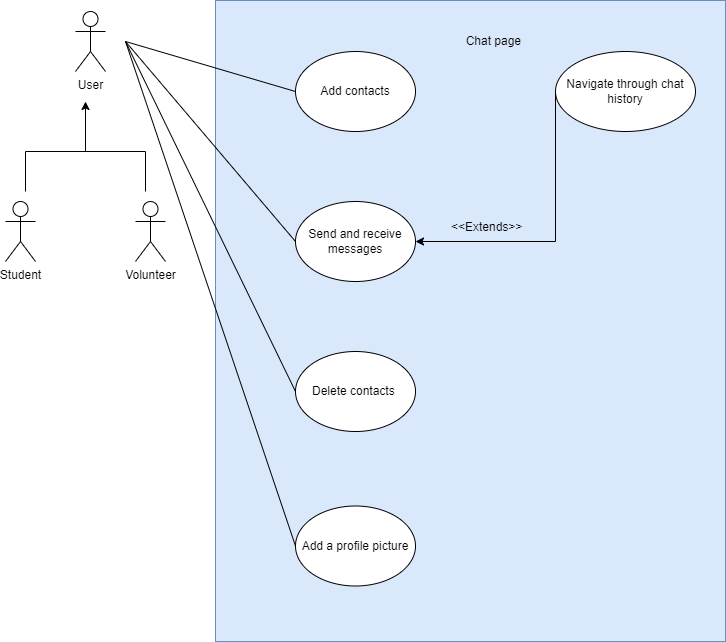

The diagram above was exported from draw.io. Its source (the exported page's mxGraphModel, read from the mxfile embedded in the PNG):
<mxGraphModel dx="1038" dy="678" grid="1" gridSize="10" guides="1" tooltips="1" connect="1" arrows="1" fold="1" page="1" pageScale="1" pageWidth="827" pageHeight="1169" math="0" shadow="0">
  <root>
    <mxCell id="0" />
    <mxCell id="1" parent="0" />
    <mxCell id="R1qW2P0DQYLrc0Vg61Ua-2" value="User" style="shape=umlActor;verticalLabelPosition=bottom;verticalAlign=top;html=1;outlineConnect=0;" parent="1" vertex="1">
      <mxGeometry x="110" y="50" width="30" height="60" as="geometry" />
    </mxCell>
    <mxCell id="R1qW2P0DQYLrc0Vg61Ua-3" value="Volunteer" style="shape=umlActor;verticalLabelPosition=bottom;verticalAlign=top;html=1;outlineConnect=0;" parent="1" vertex="1">
      <mxGeometry x="170" y="240" width="30" height="60" as="geometry" />
    </mxCell>
    <mxCell id="R1qW2P0DQYLrc0Vg61Ua-4" value="Student" style="shape=umlActor;verticalLabelPosition=bottom;verticalAlign=top;html=1;outlineConnect=0;" parent="1" vertex="1">
      <mxGeometry x="40" y="240" width="30" height="60" as="geometry" />
    </mxCell>
    <mxCell id="R1qW2P0DQYLrc0Vg61Ua-5" value="" style="endArrow=none;html=1;rounded=0;" parent="1" edge="1">
      <mxGeometry width="50" height="50" relative="1" as="geometry">
        <mxPoint x="60" y="230" as="sourcePoint" />
        <mxPoint x="60" y="190" as="targetPoint" />
      </mxGeometry>
    </mxCell>
    <mxCell id="R1qW2P0DQYLrc0Vg61Ua-6" value="" style="endArrow=none;html=1;rounded=0;" parent="1" edge="1">
      <mxGeometry width="50" height="50" relative="1" as="geometry">
        <mxPoint x="180" y="230" as="sourcePoint" />
        <mxPoint x="180" y="190" as="targetPoint" />
      </mxGeometry>
    </mxCell>
    <mxCell id="R1qW2P0DQYLrc0Vg61Ua-7" value="" style="endArrow=none;html=1;rounded=0;" parent="1" edge="1">
      <mxGeometry width="50" height="50" relative="1" as="geometry">
        <mxPoint x="60" y="190" as="sourcePoint" />
        <mxPoint x="180" y="190" as="targetPoint" />
      </mxGeometry>
    </mxCell>
    <mxCell id="R1qW2P0DQYLrc0Vg61Ua-8" value="" style="endArrow=classic;html=1;rounded=0;" parent="1" edge="1">
      <mxGeometry width="50" height="50" relative="1" as="geometry">
        <mxPoint x="120" y="190" as="sourcePoint" />
        <mxPoint x="120" y="140" as="targetPoint" />
      </mxGeometry>
    </mxCell>
    <mxCell id="R1qW2P0DQYLrc0Vg61Ua-9" value="" style="rounded=0;whiteSpace=wrap;html=1;fillColor=#dae8fc;strokeColor=#6c8ebf;" parent="1" vertex="1">
      <mxGeometry x="250" y="39" width="510" height="641" as="geometry" />
    </mxCell>
    <mxCell id="R1qW2P0DQYLrc0Vg61Ua-10" value="Add contacts" style="ellipse;whiteSpace=wrap;html=1;" parent="1" vertex="1">
      <mxGeometry x="330" y="90" width="120" height="80" as="geometry" />
    </mxCell>
    <mxCell id="R1qW2P0DQYLrc0Vg61Ua-11" value="Send and receive messages" style="ellipse;whiteSpace=wrap;html=1;" parent="1" vertex="1">
      <mxGeometry x="330" y="240" width="120" height="80" as="geometry" />
    </mxCell>
    <mxCell id="R1qW2P0DQYLrc0Vg61Ua-12" value="Delete contacts&amp;nbsp;" style="ellipse;whiteSpace=wrap;html=1;" parent="1" vertex="1">
      <mxGeometry x="330" y="390" width="120" height="80" as="geometry" />
    </mxCell>
    <mxCell id="R1qW2P0DQYLrc0Vg61Ua-13" value="Add a profile picture" style="ellipse;whiteSpace=wrap;html=1;" parent="1" vertex="1">
      <mxGeometry x="330" y="544.5" width="120" height="80" as="geometry" />
    </mxCell>
    <mxCell id="R1qW2P0DQYLrc0Vg61Ua-14" value="Navigate through chat history&lt;br&gt;" style="ellipse;whiteSpace=wrap;html=1;" parent="1" vertex="1">
      <mxGeometry x="590" y="90" width="140" height="80" as="geometry" />
    </mxCell>
    <mxCell id="R1qW2P0DQYLrc0Vg61Ua-15" value="Chat page&amp;nbsp;" style="text;html=1;strokeColor=none;fillColor=none;align=center;verticalAlign=middle;whiteSpace=wrap;rounded=0;" parent="1" vertex="1">
      <mxGeometry x="490" y="65" width="80" height="30" as="geometry" />
    </mxCell>
    <mxCell id="R1qW2P0DQYLrc0Vg61Ua-19" value="" style="endArrow=classic;html=1;rounded=0;exitX=0;exitY=0.5;exitDx=0;exitDy=0;entryX=1;entryY=0.5;entryDx=0;entryDy=0;" parent="1" source="R1qW2P0DQYLrc0Vg61Ua-14" target="R1qW2P0DQYLrc0Vg61Ua-11" edge="1">
      <mxGeometry width="50" height="50" relative="1" as="geometry">
        <mxPoint x="490" y="220" as="sourcePoint" />
        <mxPoint x="540" y="170" as="targetPoint" />
        <Array as="points">
          <mxPoint x="590" y="280" />
        </Array>
      </mxGeometry>
    </mxCell>
    <mxCell id="R1qW2P0DQYLrc0Vg61Ua-22" value="&lt;&lt;Extends&gt;&gt;" style="text;strokeColor=none;fillColor=none;align=left;verticalAlign=middle;spacingLeft=4;spacingRight=4;overflow=hidden;points=[[0,0.5],[1,0.5]];portConstraint=eastwest;rotatable=0;" parent="1" vertex="1">
      <mxGeometry x="480" y="250" width="90" height="30" as="geometry" />
    </mxCell>
    <mxCell id="R1qW2P0DQYLrc0Vg61Ua-23" value="" style="endArrow=none;html=1;rounded=0;entryX=0;entryY=0.5;entryDx=0;entryDy=0;" parent="1" target="R1qW2P0DQYLrc0Vg61Ua-10" edge="1">
      <mxGeometry width="50" height="50" relative="1" as="geometry">
        <mxPoint x="160" y="80" as="sourcePoint" />
        <mxPoint x="210" y="30" as="targetPoint" />
      </mxGeometry>
    </mxCell>
    <mxCell id="R1qW2P0DQYLrc0Vg61Ua-24" value="" style="endArrow=none;html=1;rounded=0;entryX=0;entryY=0.5;entryDx=0;entryDy=0;" parent="1" target="R1qW2P0DQYLrc0Vg61Ua-11" edge="1">
      <mxGeometry width="50" height="50" relative="1" as="geometry">
        <mxPoint x="160" y="80" as="sourcePoint" />
        <mxPoint x="340" y="140" as="targetPoint" />
      </mxGeometry>
    </mxCell>
    <mxCell id="R1qW2P0DQYLrc0Vg61Ua-25" value="" style="endArrow=none;html=1;rounded=0;entryX=0;entryY=0.5;entryDx=0;entryDy=0;" parent="1" target="R1qW2P0DQYLrc0Vg61Ua-12" edge="1">
      <mxGeometry width="50" height="50" relative="1" as="geometry">
        <mxPoint x="160" y="80" as="sourcePoint" />
        <mxPoint x="350" y="150" as="targetPoint" />
      </mxGeometry>
    </mxCell>
    <mxCell id="R1qW2P0DQYLrc0Vg61Ua-26" value="" style="endArrow=none;html=1;rounded=0;entryX=0;entryY=0.5;entryDx=0;entryDy=0;" parent="1" target="R1qW2P0DQYLrc0Vg61Ua-13" edge="1">
      <mxGeometry width="50" height="50" relative="1" as="geometry">
        <mxPoint x="160" y="80" as="sourcePoint" />
        <mxPoint x="360" y="160" as="targetPoint" />
      </mxGeometry>
    </mxCell>
  </root>
</mxGraphModel>